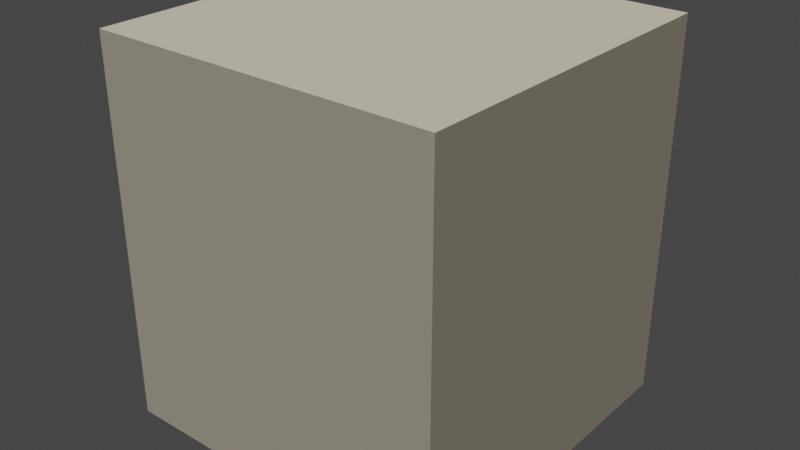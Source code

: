 # Source: models.blend  (saved by Blender 3.3.6; exported with 4.5.12 LTS)
import bpy
from mathutils import Matrix  # noqa: F401  (used for matrix-valued properties, if any)

bpy.ops.wm.read_factory_settings(use_empty=True)
scene = bpy.context.scene
scene.name = 'Scene'

# ---- collections
col_stone = bpy.data.collections.new('Stone'); scene.collection.children.link(col_stone)

# ---- materials (node trees are filled in below, after node groups)
mat_stonetop = bpy.data.materials.new('stoneTop')
mat_stonetop.alpha_threshold = 0.0
mat_stonetop.use_transparent_shadow = False
mat_stonetop.roughness = 0.5
mat_stonetop.line_color = (0.0, 0.0, 0.0, 1.0)
mat_stoneside = bpy.data.materials.new('stoneSide')
mat_stoneside.use_transparent_shadow = False
mat_stonefront = bpy.data.materials.new('stoneFront')
mat_stonefront.use_transparent_shadow = False

# ---- material node trees
mat_stonetop.use_nodes = True; mat_stonetop.node_tree.nodes.clear()
_N = mat_stonetop.node_tree.nodes; _L = mat_stonetop.node_tree.links
n0 = _N.new('ShaderNodeOutputMaterial'); n0.name = 'Material Output'; n0.location = (482, 365)
n1 = _N.new('ShaderNodeRGB'); n1.name = 'RVB'; n1.location = (244, 371)
n1.outputs[0].default_value = (0.4735, 0.4342, 0.3325, 1.0)
_L.new(n1.outputs[0], n0.inputs[0])
n0.is_active_output = True
mat_stoneside.use_nodes = True; mat_stoneside.node_tree.nodes.clear()
_N = mat_stoneside.node_tree.nodes; _L = mat_stoneside.node_tree.links
n0 = _N.new('ShaderNodeOutputMaterial'); n0.name = 'Material Output'; n0.location = (298, 419)
n1 = _N.new('ShaderNodeRGB'); n1.name = 'RVB'; n1.location = (-23, 451)
n1.outputs[0].default_value = (0.107, 0.09759, 0.07619, 1.0)
_L.new(n1.outputs[0], n0.inputs[0])
n0.is_active_output = True
mat_stonefront.use_nodes = True; mat_stonefront.node_tree.nodes.clear()
_N = mat_stonefront.node_tree.nodes; _L = mat_stonefront.node_tree.links
n0 = _N.new('ShaderNodeOutputMaterial'); n0.name = 'Material Output'; n0.location = (300, 300)
n1 = _N.new('ShaderNodeRGB'); n1.name = 'RVB'; n1.location = (52, 300)
n1.outputs[0].default_value = (0.1946, 0.1779, 0.1384, 1.0)
_L.new(n1.outputs[0], n0.inputs[0])
n0.is_active_output = True

# ---- world
world_world = bpy.data.worlds.new('World'); scene.world = world_world
world_world.use_nodes = True; world_world.node_tree.nodes.clear()
_N = world_world.node_tree.nodes; _L = world_world.node_tree.links
n0 = _N.new('ShaderNodeOutputWorld'); n0.name = 'World Output'; n0.location = (300, 300)
n1 = _N.new('ShaderNodeBackground'); n1.name = 'Background'; n1.location = (10, 300)
n1.inputs[0].default_value = (0.05088, 0.05088, 0.05088, 1.0)
_L.new(n1.outputs[0], n0.inputs[0])
n0.is_active_output = True
world_world.color = (0.05088, 0.05088, 0.05088)
world_world.use_sun_shadow = False
world_world.sun_shadow_jitter_overblur = 0.0

# ---- meshes
me_stone_small_2 = bpy.data.meshes.new('stone.small.2')
me_stone_small_2.from_pydata([(2.0, 2.0, 2.0), (2.0, 2.0, 3.6), (2.0, 4.0, 2.0), (2.0, 4.0, 3.6), (4.0, 2.0, 2.0), (4.0, 2.0, 3.6), (4.0, 4.0, 2.0), (4.0, 4.0, 3.6), (3.0, 3.0, 3.2), (3.0, 3.0, 2.0), (3.0, 0.0, 3.2), (3.0, 0.0, 2.0), (0.0, 3.0, 3.2), (0.0, 3.0, 2.0), (0.0, 0.0, 3.2), (0.0, 0.0, 2.0), (0.0, 0.0, 0.0), (0.0, 0.0, 2.0), (0.0, 4.0, 0.0), (0.0, 4.0, 2.0), (4.0, 0.0, 0.0), (4.0, 0.0, 2.0), (4.0, 4.0, 0.0), (4.0, 4.0, 2.0)], [], [(0, 1, 3, 2), (2, 3, 7, 6), (6, 7, 5, 4), (4, 5, 1, 0), (2, 6, 4, 0), (7, 3, 1, 5), (8, 12, 14, 10), (11, 10, 14, 15), (15, 14, 12, 13), (13, 9, 11, 15), (9, 8, 10, 11), (13, 12, 8, 9), (16, 17, 19, 18), (18, 19, 23, 22), (22, 23, 21, 20), (20, 21, 17, 16), (18, 22, 20, 16), (23, 19, 17, 21)])
me_stone_small_2.polygons.foreach_set('material_index', [1, 2, 1, 2, 0, 0, 0, 2, 1, 0, 1, 2, 1, 2, 1, 2, 0, 0])
_uv = me_stone_small_2.uv_layers.new(name='CarteUV')
_uv.uv.foreach_set('vector', [0.375, 0.0, 0.625, 0.0, 0.625, 0.25, 0.375, 0.25, 0.375, 0.25, 0.625, 0.25, 0.625, 0.5, 0.375, 0.5, 0.375, 0.5, 0.625, 0.5, 0.625, 0.75, 0.375, 0.75, 0.375, 0.75, 0.625, 0.75, 0.625, 1.0, 0.375, 1.0, 0.125, 0.5, 0.375, 0.5, 0.375, 0.75, 0.125, 0.75, 0.625, 0.5, 0.875, 0.5, 0.875, 0.75, 0.625, 0.75, 0.0, 0.0, 0.0, 0.0, 0.0, 0.0, 0.0, 0.0, 0.0, 0.0, 0.0, 0.0, 0.0, 0.0, 0.0, 0.0, 0.0, 0.0, 0.0, 0.0, 0.0, 0.0, 0.0, 0.0, 0.0, 0.0, 0.0, 0.0, 0.0, 0.0, 0.0, 0.0, 0.0, 0.0, 0.0, 0.0, 0.0, 0.0, 0.0, 0.0, 0.0, 0.0, 0.0, 0.0, 0.0, 0.0, 0.0, 0.0, 0.375, 0.0, 0.625, 0.0, 0.625, 0.25, 0.375, 0.25, 0.375, 0.25, 0.625, 0.25, 0.625, 0.5, 0.375, 0.5, 0.375, 0.5, 0.625, 0.5, 0.625, 0.75, 0.375, 0.75, 0.375, 0.75, 0.625, 0.75, 0.625, 1.0, 0.375, 1.0, 0.125, 0.5, 0.375, 0.5, 0.375, 0.75, 0.125, 0.75, 0.625, 0.5, 0.875, 0.5, 0.875, 0.75, 0.625, 0.75])
_uv.active_render = True
_uv = me_stone_small_2.uv_layers.new(name='UVMap')
_uv.uv.foreach_set('vector', [0.0, 0.0, 0.0, 0.0, 0.0, 0.0, 0.0, 0.0, 0.0, 0.0, 0.0, 0.0, 0.0, 0.0, 0.0, 0.0, 0.0, 0.0, 0.0, 0.0, 0.0, 0.0, 0.0, 0.0, 0.0, 0.0, 0.0, 0.0, 0.0, 0.0, 0.0, 0.0, 0.0, 0.0, 0.0, 0.0, 0.0, 0.0, 0.0, 0.0, 0.0, 0.0, 0.0, 0.0, 0.0, 0.0, 0.0, 0.0, 0.625, 0.5, 0.875, 0.5, 0.875, 0.75, 0.625, 0.75, 0.375, 0.75, 0.625, 0.75, 0.625, 1.0, 0.375, 1.0, 0.375, 0.0, 0.625, 0.0, 0.625, 0.25, 0.375, 0.25, 0.125, 0.5, 0.375, 0.5, 0.375, 0.75, 0.125, 0.75, 0.375, 0.5, 0.625, 0.5, 0.625, 0.75, 0.375, 0.75, 0.375, 0.25, 0.625, 0.25, 0.625, 0.5, 0.375, 0.5, 0.0, 0.0, 0.0, 0.0, 0.0, 0.0, 0.0, 0.0, 0.0, 0.0, 0.0, 0.0, 0.0, 0.0, 0.0, 0.0, 0.0, 0.0, 0.0, 0.0, 0.0, 0.0, 0.0, 0.0, 0.0, 0.0, 0.0, 0.0, 0.0, 0.0, 0.0, 0.0, 0.0, 0.0, 0.0, 0.0, 0.0, 0.0, 0.0, 0.0, 0.0, 0.0, 0.0, 0.0, 0.0, 0.0, 0.0, 0.0])
me_stone_small_2.materials.append(mat_stonetop)
me_stone_small_2.materials.append(mat_stoneside)
me_stone_small_2.materials.append(mat_stonefront)
me_stone_small_2.update()
me_stone_medium_0 = bpy.data.meshes.new('stone.medium.0')
me_stone_medium_0.from_pydata([(0.0, 0.0, 0.0), (0.0, 0.0, 1.0), (0.0, 1.0, 0.0), (0.0, 1.0, 1.0), (1.0, 0.0, 0.0), (1.0, 0.0, 1.0), (1.0, 1.0, 0.0), (1.0, 1.0, 1.0)], [], [(0, 1, 3, 2), (2, 3, 7, 6), (6, 7, 5, 4), (4, 5, 1, 0), (2, 6, 4, 0), (7, 3, 1, 5)])
me_stone_medium_0.polygons.foreach_set('material_index', [1, 2, 1, 2, 0, 0])
_uv = me_stone_medium_0.uv_layers.new(name='CarteUV')
_uv.uv.foreach_set('vector', [0.375, 0.0, 0.625, 0.0, 0.625, 0.25, 0.375, 0.25, 0.375, 0.25, 0.625, 0.25, 0.625, 0.5, 0.375, 0.5, 0.375, 0.5, 0.625, 0.5, 0.625, 0.75, 0.375, 0.75, 0.375, 0.75, 0.625, 0.75, 0.625, 1.0, 0.375, 1.0, 0.125, 0.5, 0.375, 0.5, 0.375, 0.75, 0.125, 0.75, 0.625, 0.5, 0.875, 0.5, 0.875, 0.75, 0.625, 0.75])
me_stone_medium_0.materials.append(mat_stonetop)
me_stone_medium_0.materials.append(mat_stoneside)
me_stone_medium_0.materials.append(mat_stonefront)
me_stone_medium_0.update()
me_stone_small_1 = bpy.data.meshes.new('stone.small.1')
me_stone_small_1.from_pydata([(2.0, 2.0, 2.6), (2.0, 2.0, 3.6), (2.0, 4.0, 2.6), (2.0, 4.0, 3.6), (4.0, 2.0, 2.6), (4.0, 2.0, 3.6), (4.0, 4.0, 2.6), (4.0, 4.0, 3.6), (4.0, 3.0, 3.2), (4.0, 3.0, 2.6), (4.0, 0.0, 3.2), (4.0, 0.0, 2.6), (1.0, 3.0, 3.2), (1.0, 3.0, 2.6), (1.0, 0.0, 3.2), (1.0, 0.0, 2.6), (0.0, 0.0, 0.0), (0.0, 0.0, 2.6), (0.0, 4.0, 0.0), (0.0, 4.0, 2.6), (4.0, 0.0, 0.0), (4.0, 0.0, 2.6), (4.0, 4.0, 0.0), (4.0, 4.0, 2.6)], [], [(0, 1, 3, 2), (2, 3, 7, 6), (6, 7, 5, 4), (4, 5, 1, 0), (2, 6, 4, 0), (7, 3, 1, 5), (8, 12, 14, 10), (11, 10, 14, 15), (15, 14, 12, 13), (13, 9, 11, 15), (9, 8, 10, 11), (13, 12, 8, 9), (16, 17, 19, 18), (18, 19, 23, 22), (22, 23, 21, 20), (20, 21, 17, 16), (18, 22, 20, 16), (23, 19, 17, 21)])
me_stone_small_1.polygons.foreach_set('material_index', [1, 2, 1, 2, 0, 0, 0, 2, 1, 0, 1, 2, 1, 2, 1, 2, 0, 0])
_uv = me_stone_small_1.uv_layers.new(name='CarteUV')
_uv.uv.foreach_set('vector', [0.375, 0.0, 0.625, 0.0, 0.625, 0.25, 0.375, 0.25, 0.375, 0.25, 0.625, 0.25, 0.625, 0.5, 0.375, 0.5, 0.375, 0.5, 0.625, 0.5, 0.625, 0.75, 0.375, 0.75, 0.375, 0.75, 0.625, 0.75, 0.625, 1.0, 0.375, 1.0, 0.125, 0.5, 0.375, 0.5, 0.375, 0.75, 0.125, 0.75, 0.625, 0.5, 0.875, 0.5, 0.875, 0.75, 0.625, 0.75, 0.0, 0.0, 0.0, 0.0, 0.0, 0.0, 0.0, 0.0, 0.0, 0.0, 0.0, 0.0, 0.0, 0.0, 0.0, 0.0, 0.0, 0.0, 0.0, 0.0, 0.0, 0.0, 0.0, 0.0, 0.0, 0.0, 0.0, 0.0, 0.0, 0.0, 0.0, 0.0, 0.0, 0.0, 0.0, 0.0, 0.0, 0.0, 0.0, 0.0, 0.0, 0.0, 0.0, 0.0, 0.0, 0.0, 0.0, 0.0, 0.375, 0.0, 0.625, 0.0, 0.625, 0.25, 0.375, 0.25, 0.375, 0.25, 0.625, 0.25, 0.625, 0.5, 0.375, 0.5, 0.375, 0.5, 0.625, 0.5, 0.625, 0.75, 0.375, 0.75, 0.375, 0.75, 0.625, 0.75, 0.625, 1.0, 0.375, 1.0, 0.125, 0.5, 0.375, 0.5, 0.375, 0.75, 0.125, 0.75, 0.625, 0.5, 0.875, 0.5, 0.875, 0.75, 0.625, 0.75])
_uv.active_render = True
_uv = me_stone_small_1.uv_layers.new(name='UVMap')
_uv.uv.foreach_set('vector', [0.0, 0.0, 0.0, 0.0, 0.0, 0.0, 0.0, 0.0, 0.0, 0.0, 0.0, 0.0, 0.0, 0.0, 0.0, 0.0, 0.0, 0.0, 0.0, 0.0, 0.0, 0.0, 0.0, 0.0, 0.0, 0.0, 0.0, 0.0, 0.0, 0.0, 0.0, 0.0, 0.0, 0.0, 0.0, 0.0, 0.0, 0.0, 0.0, 0.0, 0.0, 0.0, 0.0, 0.0, 0.0, 0.0, 0.0, 0.0, 0.625, 0.5, 0.875, 0.5, 0.875, 0.75, 0.625, 0.75, 0.375, 0.75, 0.625, 0.75, 0.625, 1.0, 0.375, 1.0, 0.375, 0.0, 0.625, 0.0, 0.625, 0.25, 0.375, 0.25, 0.125, 0.5, 0.375, 0.5, 0.375, 0.75, 0.125, 0.75, 0.375, 0.5, 0.625, 0.5, 0.625, 0.75, 0.375, 0.75, 0.375, 0.25, 0.625, 0.25, 0.625, 0.5, 0.375, 0.5, 0.0, 0.0, 0.0, 0.0, 0.0, 0.0, 0.0, 0.0, 0.0, 0.0, 0.0, 0.0, 0.0, 0.0, 0.0, 0.0, 0.0, 0.0, 0.0, 0.0, 0.0, 0.0, 0.0, 0.0, 0.0, 0.0, 0.0, 0.0, 0.0, 0.0, 0.0, 0.0, 0.0, 0.0, 0.0, 0.0, 0.0, 0.0, 0.0, 0.0, 0.0, 0.0, 0.0, 0.0, 0.0, 0.0, 0.0, 0.0])
me_stone_small_1.materials.append(mat_stonetop)
me_stone_small_1.materials.append(mat_stoneside)
me_stone_small_1.materials.append(mat_stonefront)
me_stone_small_1.update()
me_stone_small_0 = bpy.data.meshes.new('stone.small.0')
me_stone_small_0.from_pydata([(0.0, 0.0, 0.0), (0.0, 0.0, 0.7), (0.0, 1.0, 0.0), (0.0, 1.0, 0.7), (1.0, 0.0, 0.0), (1.0, 0.0, 0.7), (1.0, 1.0, 0.0), (1.0, 1.0, 0.7), (0.0, 0.0, 0.7), (0.0, 0.0, 0.85), (0.0, 1.0, 0.7), (0.0, 1.0, 0.85), (0.4, 0.0, 0.7), (0.4, 0.0, 0.85), (0.4, 1.0, 0.7), (0.4, 1.0, 0.85), (0.25, 0.25, 0.7), (0.25, 0.25, 0.95), (0.25, 0.75, 0.7), (0.25, 0.75, 0.95), (0.75, 0.25, 0.7), (0.75, 0.25, 0.95), (0.75, 0.75, 0.7), (0.75, 0.75, 0.95)], [], [(0, 1, 3, 2), (2, 3, 7, 6), (6, 7, 5, 4), (4, 5, 1, 0), (2, 6, 4, 0), (7, 3, 1, 5), (8, 9, 11, 10), (10, 11, 15, 14), (14, 15, 13, 12), (12, 13, 9, 8), (10, 14, 12, 8), (15, 11, 9, 13), (16, 17, 19, 18), (18, 19, 23, 22), (22, 23, 21, 20), (20, 21, 17, 16), (18, 22, 20, 16), (23, 19, 17, 21)])
me_stone_small_0.polygons.foreach_set('material_index', [1, 2, 1, 2, 0, 0, 1, 2, 1, 2, 2, 0, 1, 2, 1, 2, 2, 0])
_uv = me_stone_small_0.uv_layers.new(name='CarteUV')
_uv.uv.foreach_set('vector', [0.375, 0.0, 0.625, 0.0, 0.625, 0.25, 0.375, 0.25, 0.375, 0.25, 0.625, 0.25, 0.625, 0.5, 0.375, 0.5, 0.375, 0.5, 0.625, 0.5, 0.625, 0.75, 0.375, 0.75, 0.375, 0.75, 0.625, 0.75, 0.625, 1.0, 0.375, 1.0, 0.125, 0.5, 0.375, 0.5, 0.375, 0.75, 0.125, 0.75, 0.625, 0.5, 0.875, 0.5, 0.875, 0.75, 0.625, 0.75, 0.375, 0.0, 0.625, 0.0, 0.625, 0.25, 0.375, 0.25, 0.375, 0.25, 0.625, 0.25, 0.625, 0.5, 0.375, 0.5, 0.375, 0.5, 0.625, 0.5, 0.625, 0.75, 0.375, 0.75, 0.375, 0.75, 0.625, 0.75, 0.625, 1.0, 0.375, 1.0, 0.125, 0.5, 0.375, 0.5, 0.375, 0.75, 0.125, 0.75, 0.625, 0.5, 0.875, 0.5, 0.875, 0.75, 0.625, 0.75, 0.375, 0.0, 0.625, 0.0, 0.625, 0.25, 0.375, 0.25, 0.375, 0.25, 0.625, 0.25, 0.625, 0.5, 0.375, 0.5, 0.375, 0.5, 0.625, 0.5, 0.625, 0.75, 0.375, 0.75, 0.375, 0.75, 0.625, 0.75, 0.625, 1.0, 0.375, 1.0, 0.125, 0.5, 0.375, 0.5, 0.375, 0.75, 0.125, 0.75, 0.625, 0.5, 0.875, 0.5, 0.875, 0.75, 0.625, 0.75])
me_stone_small_0.materials.append(mat_stonetop)
me_stone_small_0.materials.append(mat_stoneside)
me_stone_small_0.materials.append(mat_stonefront)
me_stone_small_0.update()
me_stone_big_0 = bpy.data.meshes.new('stone.big.0')
me_stone_big_0.from_pydata([(0.0, 0.0, 0.0), (0.0, 0.0, 1.1), (0.0, 1.0, 0.0), (0.0, 1.0, 1.1), (1.0, 0.0, 0.0), (1.0, 0.0, 1.1), (1.0, 1.0, 0.0), (1.0, 1.0, 1.1)], [], [(0, 1, 3, 2), (2, 3, 7, 6), (6, 7, 5, 4), (4, 5, 1, 0), (2, 6, 4, 0), (7, 3, 1, 5)])
me_stone_big_0.polygons.foreach_set('material_index', [1, 2, 1, 2, 0, 0])
_uv = me_stone_big_0.uv_layers.new(name='CarteUV')
_uv.uv.foreach_set('vector', [0.375, 0.0, 0.625, 0.0, 0.625, 0.25, 0.375, 0.25, 0.375, 0.25, 0.625, 0.25, 0.625, 0.5, 0.375, 0.5, 0.375, 0.5, 0.625, 0.5, 0.625, 0.75, 0.375, 0.75, 0.375, 0.75, 0.625, 0.75, 0.625, 1.0, 0.375, 1.0, 0.125, 0.5, 0.375, 0.5, 0.375, 0.75, 0.125, 0.75, 0.625, 0.5, 0.875, 0.5, 0.875, 0.75, 0.625, 0.75])
me_stone_big_0.materials.append(mat_stonetop)
me_stone_big_0.materials.append(mat_stoneside)
me_stone_big_0.materials.append(mat_stonefront)
me_stone_big_0.update()

# ---- objects
ob_stone_small_2 = bpy.data.objects.new('stone.small.2', me_stone_small_2)
ob_stone_medium_0 = bpy.data.objects.new('stone.medium.0', me_stone_medium_0)
ob_stone_small_1 = bpy.data.objects.new('stone.small.1', me_stone_small_1)
ob_stone_small_0 = bpy.data.objects.new('stone.small.0', me_stone_small_0)
ob_stone_big_0 = bpy.data.objects.new('stone.big.0', me_stone_big_0)

# ---- transforms, parenting, visibility, modifiers, constraints
ob_stone_small_2.location = (0.0, 0.0, 0.0)
ob_stone_small_2.scale = (0.25, 0.25, 0.25)
ob_stone_medium_0.location = (0.0, 0.0, 0.0)
ob_stone_small_1.location = (0.0, 0.0, 0.0)
ob_stone_small_1.scale = (0.25, 0.25, 0.25)
ob_stone_small_0.location = (0.0, 0.0, 0.0)
ob_stone_big_0.location = (0.0, 0.0, 0.0)

# ---- collection membership
col_stone.objects.link(ob_stone_small_2)
col_stone.objects.link(ob_stone_medium_0)
col_stone.objects.link(ob_stone_small_1)
col_stone.objects.link(ob_stone_small_0)
col_stone.objects.link(ob_stone_big_0)

# ---- scene / render settings (as saved in the file)
scene.frame_start = 1; scene.frame_end = 250; scene.frame_set(1)
scene.render.engine = 'BLENDER_EEVEE_NEXT'
scene.cycles.sampling_pattern = 'TABULATED_SOBOL'
scene.cycles.use_light_tree = False
scene.view_settings.view_transform = 'Filmic'
bpy.context.view_layer.update()

# ---- added for rendering (the .blend has no active camera and no usable light): camera, sun
cam_auto = bpy.data.cameras.new('AutoCamera')
cam_auto.lens = 50.0
cam_auto.sensor_width = 36.0
cam_auto.clip_end = 1000.0
ob_auto_camera = bpy.data.objects.new('AutoCamera', cam_auto)
scene.collection.objects.link(ob_auto_camera)
ob_auto_camera.location = (2.15768, -1.48921, 1.87614)
ob_auto_camera.rotation_euler = (1.09748, -7.21219e-08, 0.694738)
scene.camera = ob_auto_camera
light_auto_sun = bpy.data.lights.new('AutoSun', 'SUN')
light_auto_sun.energy = 3.0
light_auto_sun.angle = 0.0523599
ob_auto_sun = bpy.data.objects.new('AutoSun', light_auto_sun)
scene.collection.objects.link(ob_auto_sun)
ob_auto_sun.rotation_euler = (0.872665, 0.174533, 0.523599)
bpy.context.view_layer.update()
